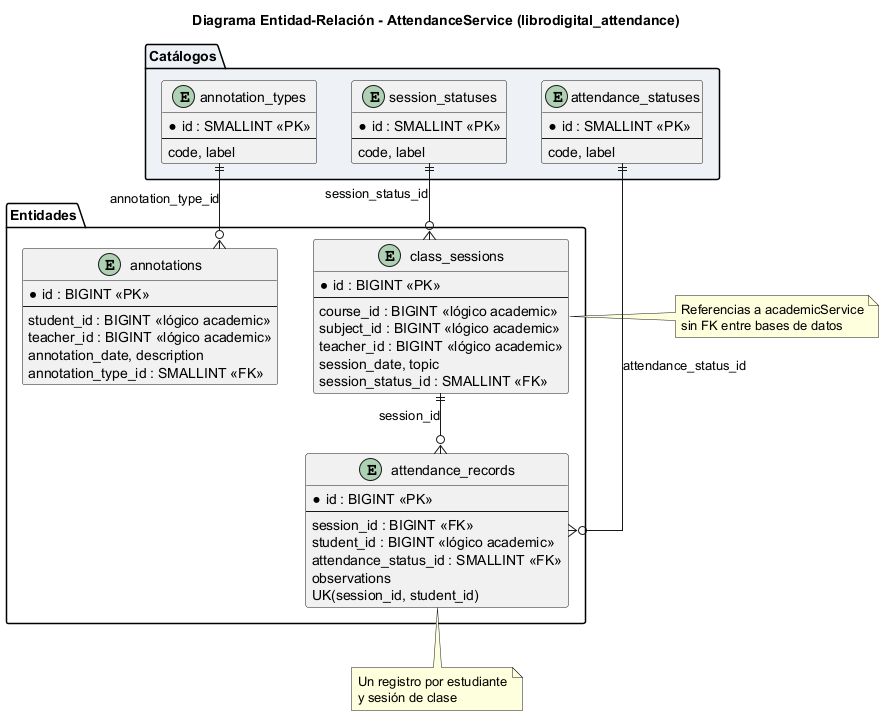

The diagram above was rendered by PlantUML. Its source (embedded in the PNG):
@startuml attendance_er_model
title Diagrama Entidad-Relación - AttendanceService (librodigital_attendance)

skinparam linetype ortho
skinparam entity {
  BackgroundColor #F9F9F9
  BorderColor #2D4159
  FontSize 12
}

package "Catálogos" #EEF2F7 {
  entity "session_statuses" as ss {
    *id : SMALLINT <<PK>>
    --
    code, label
  }
  entity "attendance_statuses" as ast {
    *id : SMALLINT <<PK>>
    --
    code, label
  }
  entity "annotation_types" as at {
    *id : SMALLINT <<PK>>
    --
    code, label
  }
}

package "Entidades" #FFFFFF {
  entity "class_sessions" as cs {
    *id : BIGINT <<PK>>
    --
    course_id : BIGINT <<lógico academic>>
    subject_id : BIGINT <<lógico academic>>
    teacher_id : BIGINT <<lógico academic>>
    session_date, topic
    session_status_id : SMALLINT <<FK>>
  }

  entity "attendance_records" as ar {
    *id : BIGINT <<PK>>
    --
    session_id : BIGINT <<FK>>
    student_id : BIGINT <<lógico academic>>
    attendance_status_id : SMALLINT <<FK>>
    observations
    UK(session_id, student_id)
  }

  entity "annotations" as an {
    *id : BIGINT <<PK>>
    --
    student_id : BIGINT <<lógico academic>>
    teacher_id : BIGINT <<lógico academic>>
    annotation_date, description
    annotation_type_id : SMALLINT <<FK>>
  }
}

ss ||--o{ cs : session_status_id
cs ||--o{ ar : session_id
ast ||--o{ ar : attendance_status_id
at ||--o{ an : annotation_type_id

note right of cs
  Referencias a academicService
  sin FK entre bases de datos
end note

note bottom of ar
  Un registro por estudiante
  y sesión de clase
end note

@enduml